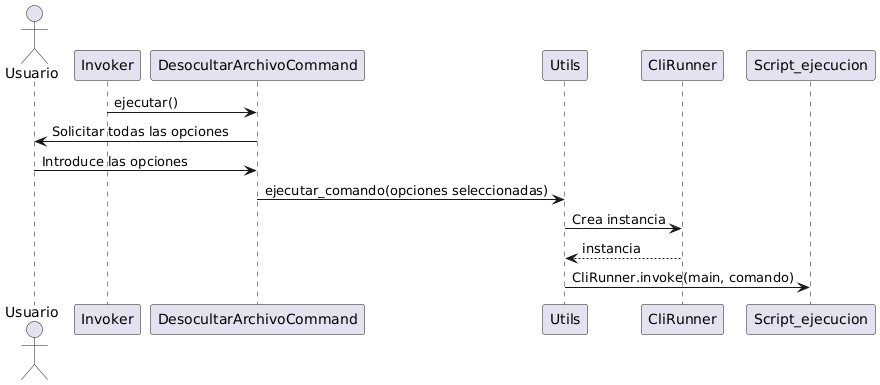

The diagram above was rendered by PlantUML. Its source (embedded in the PNG):
@startuml
actor Usuario
participant "Invoker" as Inv
participant "DesocultarArchivoCommand" as DesocultarCmd
participant "Utils" as Utils
participant CliRunner
participant "Script_ejecucion" as Main

Inv -> DesocultarCmd : ejecutar()

DesocultarCmd -> Usuario : Solicitar todas las opciones
Usuario -> DesocultarCmd : Introduce las opciones

DesocultarCmd -> Utils : ejecutar_comando(opciones seleccionadas)
Utils -> CliRunner: Crea instancia
CliRunner--> Utils: instancia
Utils -> Main : CliRunner.invoke(main, comando)
@enduml